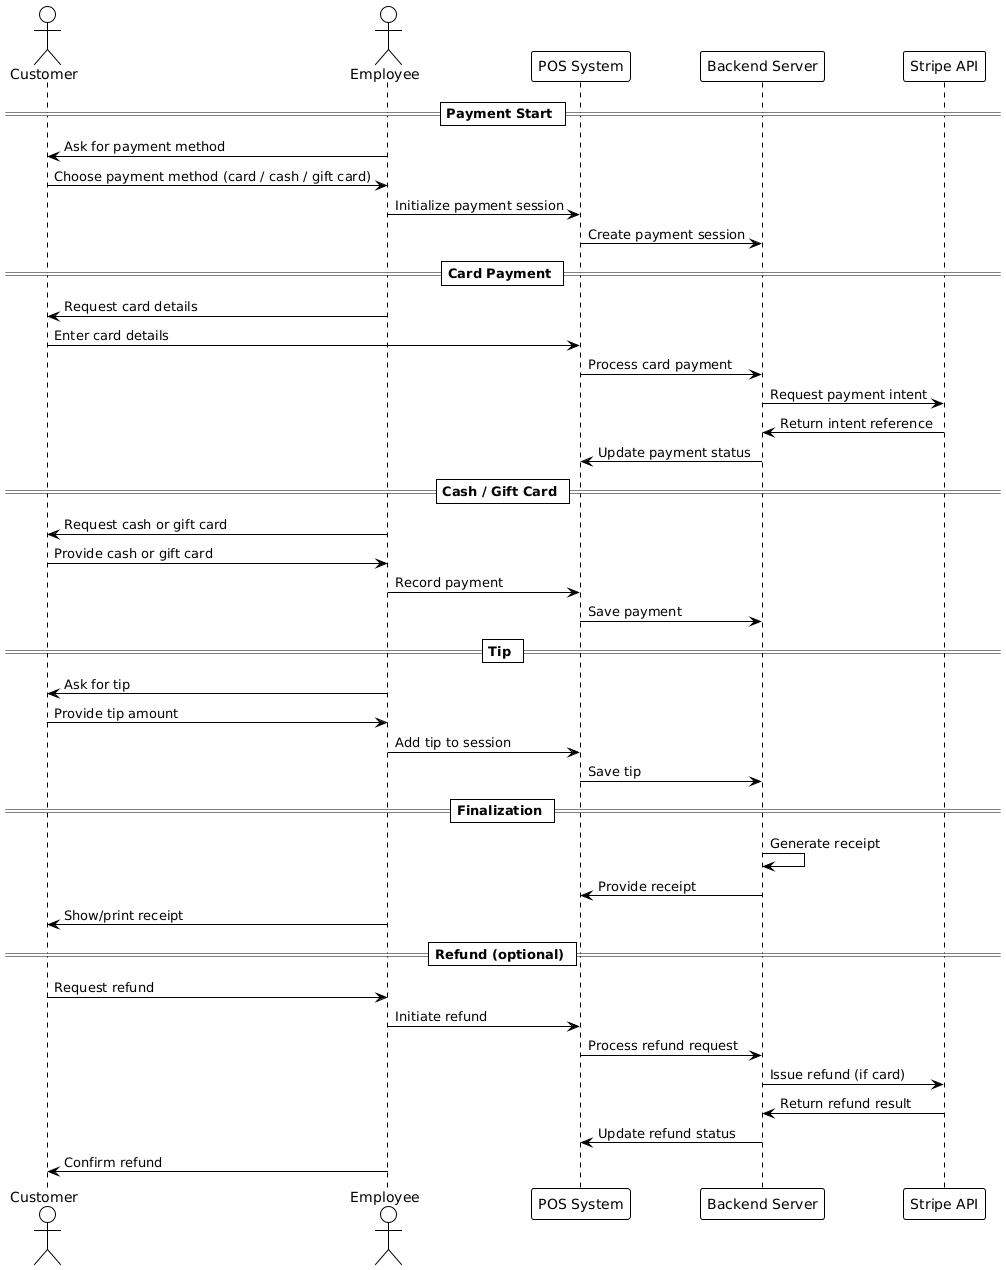

The diagram above was rendered by PlantUML. Its source (embedded in the PNG):
@startuml
!theme plain

actor Customer
actor Employee
participant "POS System" as POS
participant "Backend Server" as Server
participant "Stripe API" as Stripe

== Payment Start ==
Employee -> Customer        : Ask for payment method
Customer -> Employee        : Choose payment method (card / cash / gift card)
Employee -> POS             : Initialize payment session
POS      -> Server          : Create payment session

== Card Payment ==

Employee -> Customer        : Request card details
Customer -> POS             : Enter card details
POS      -> Server          : Process card payment
Server   -> Stripe          : Request payment intent
Stripe   -> Server          : Return intent reference
Server   -> POS             : Update payment status

== Cash / Gift Card ==
Employee -> Customer        : Request cash or gift card
Customer -> Employee        : Provide cash or gift card
Employee -> POS             : Record payment
POS      -> Server          : Save payment

== Tip ==
Employee -> Customer        : Ask for tip
Customer -> Employee        : Provide tip amount
Employee -> POS             : Add tip to session
POS      -> Server          : Save tip

== Finalization ==
Server   -> Server          : Generate receipt
Server   -> POS             : Provide receipt
Employee -> Customer        : Show/print receipt

== Refund (optional) ==
Customer -> Employee        : Request refund
Employee -> POS             : Initiate refund
POS      -> Server          : Process refund request
Server   -> Stripe          : Issue refund (if card)
Stripe   -> Server          : Return refund result
Server   -> POS             : Update refund status
Employee -> Customer        : Confirm refund
@enduml